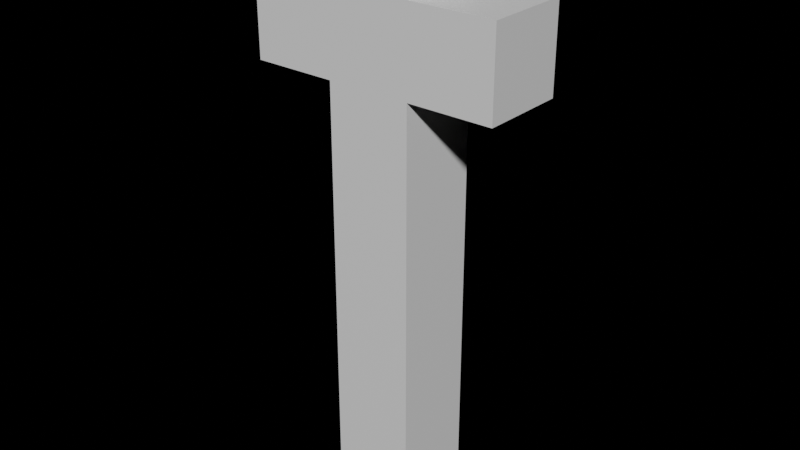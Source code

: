 # Source: rig_test.blend  (saved by Blender 2.80.75; exported with 4.5.12 LTS)
import bpy
from mathutils import Matrix  # noqa: F401  (used for matrix-valued properties, if any)

bpy.ops.wm.read_factory_settings(use_empty=True)
scene = bpy.context.scene
scene.name = 'Scene'

# ---- collections
col_collection = bpy.data.collections.new('Collection'); scene.collection.children.link(col_collection)

# ---- materials (node trees are filled in below, after node groups)
mat_mat_diffuse_cutout = bpy.data.materials.new('MAT_DIFFUSE_CUTOUT')
mat_mat_diffuse_cutout.use_transparent_shadow = False

# ---- material node trees
mat_mat_diffuse_cutout.use_nodes = True; mat_mat_diffuse_cutout.node_tree.nodes.clear()
_N = mat_mat_diffuse_cutout.node_tree.nodes; _L = mat_mat_diffuse_cutout.node_tree.links
n0 = _N.new('ShaderNodeOutputMaterial'); n0.name = 'Material Output'; n0.location = (300, 300)
n1 = _N.new('ShaderNodeBsdfPrincipled'); n1.name = 'Principled BSDF'; n1.location = (10, 300)
n1.distribution = 'GGX'
n1.subsurface_method = 'BURLEY'
n1.inputs[3].default_value = 1.45
n1.inputs[27].default_value = (0.0, 0.0, 0.0, 1.0)
n1.inputs[28].default_value = 1.0
_L.new(n1.outputs[0], n0.inputs[0])
n0.is_active_output = True

# ---- world
world_world = bpy.data.worlds.new('World'); scene.world = world_world
world_world.use_nodes = True; world_world.node_tree.nodes.clear()
_N = world_world.node_tree.nodes; _L = world_world.node_tree.links
n0 = _N.new('ShaderNodeOutputWorld'); n0.name = 'World Output'; n0.location = (300, 300)
n1 = _N.new('ShaderNodeEmission'); n1.name = 'Emission'; n1.location = (10, 300)
n1.inputs[0].default_value = (0.05088, 0.05088, 0.05088, 1.0)
n1.inputs[1].default_value = 5.96e-08
_L.new(n1.outputs[0], n0.inputs[0])
n0.is_active_output = True
world_world.color = (0.05088, 0.05088, 0.05088)
world_world.use_sun_shadow = False
world_world.sun_shadow_jitter_overblur = 0.0

# ---- meshes
me_plane_002 = bpy.data.meshes.new('Plane.002')
me_plane_002.from_pydata([(0.15, -0.15, 1.8), (0.15, -0.15, 1.5), (0.15, 0.15, 1.8), (0.15, 0.15, 1.5), (0.15, 0.15, 1.8), (0.15, -0.15, 1.8), (0.15, -0.15, 1.5), (0.15, 0.15, 1.5), (0.45, 0.15, 1.8), (0.45, -0.15, 1.8), (0.45, -0.15, 1.5), (0.45, 0.15, 1.5), (-0.15, -0.15, 0.0), (0.15, -0.15, 0.0), (-0.15, 0.15, 0.0), (0.15, 0.15, 0.0), (-0.15, 0.15, 0.0), (-0.15, -0.15, 0.0), (0.15, -0.15, 0.0), (0.15, 0.15, 0.0), (-0.15, 0.15, 2.0), (-0.15, -0.15, 2.0), (0.15, -0.15, 2.0), (0.15, 0.15, 2.0), (-0.45, -0.15, 1.8), (-0.45, -0.15, 1.5), (-0.45, 0.15, 1.8), (-0.45, 0.15, 1.5), (-0.45, 0.15, 1.8), (-0.45, -0.15, 1.8), (-0.45, -0.15, 1.5), (-0.45, 0.15, 1.5), (-0.15, 0.15, 1.8), (-0.15, -0.15, 1.8), (-0.15, -0.15, 1.5), (-0.15, 0.15, 1.5)], [], [(7, 4, 8, 11), (2, 0, 5, 4), (3, 2, 4, 7), (0, 1, 6, 5), (1, 3, 7, 6), (9, 10, 11, 8), (5, 6, 10, 9), (6, 7, 11, 10), (4, 5, 9, 8), (12, 14, 15, 13), (19, 16, 20, 23), (14, 12, 17, 16), (15, 14, 16, 19), (12, 13, 18, 17), (13, 15, 19, 18), (21, 22, 23, 20), (17, 18, 22, 21), (18, 19, 23, 22), (16, 17, 21, 20), (24, 26, 27, 25), (31, 28, 32, 35), (26, 24, 29, 28), (27, 26, 28, 31), (24, 25, 30, 29), (25, 27, 31, 30), (29, 30, 34, 33), (30, 31, 35, 34), (28, 29, 33, 32)])
_uv = me_plane_002.uv_layers.new(name='UVMap')
_uv.uv.foreach_set('vector', [1.0, 1.0, 0.0, 1.0, 0.0, 1.0, 1.0, 1.0, 0.0, 1.0, 0.0, 0.0, 0.0, 0.0, 0.0, 1.0, 1.0, 1.0, 0.0, 1.0, 0.0, 1.0, 1.0, 1.0, 0.0, 0.0, 1.0, 0.0, 1.0, 0.0, 0.0, 0.0, 1.0, 0.0, 1.0, 1.0, 1.0, 1.0, 1.0, 0.0, 0.0, 0.0, 1.0, 0.0, 1.0, 1.0, 0.0, 1.0, 0.0, 0.0, 1.0, 0.0, 1.0, 0.0, 0.0, 0.0, 1.0, 0.0, 1.0, 1.0, 1.0, 1.0, 1.0, 0.0, 0.0, 1.0, 0.0, 0.0, 0.0, 0.0, 0.0, 1.0, 0.0, 0.0, 0.0, 1.0, 1.0, 1.0, 1.0, 0.0, 1.0, 1.0, 0.0, 1.0, 0.0, 1.0, 1.0, 1.0, 0.0, 1.0, 0.0, 0.0, 0.0, 0.0, 0.0, 1.0, 1.0, 1.0, 0.0, 1.0, 0.0, 1.0, 1.0, 1.0, 0.0, 0.0, 1.0, 0.0, 1.0, 0.0, 0.0, 0.0, 1.0, 0.0, 1.0, 1.0, 1.0, 1.0, 1.0, 0.0, 0.0, 0.0, 1.0, 0.0, 1.0, 1.0, 0.0, 1.0, 0.0, 0.0, 1.0, 0.0, 1.0, 0.0, 0.0, 0.0, 1.0, 0.0, 1.0, 1.0, 1.0, 1.0, 1.0, 0.0, 0.0, 1.0, 0.0, 0.0, 0.0, 0.0, 0.0, 1.0, 0.0, 0.0, 0.0, 1.0, 1.0, 1.0, 1.0, 0.0, 1.0, 1.0, 0.0, 1.0, 0.0, 1.0, 1.0, 1.0, 0.0, 1.0, 0.0, 0.0, 0.0, 0.0, 0.0, 1.0, 1.0, 1.0, 0.0, 1.0, 0.0, 1.0, 1.0, 1.0, 0.0, 0.0, 1.0, 0.0, 1.0, 0.0, 0.0, 0.0, 1.0, 0.0, 1.0, 1.0, 1.0, 1.0, 1.0, 0.0, 0.0, 0.0, 1.0, 0.0, 1.0, 0.0, 0.0, 0.0, 1.0, 0.0, 1.0, 1.0, 1.0, 1.0, 1.0, 0.0, 0.0, 1.0, 0.0, 0.0, 0.0, 0.0, 0.0, 1.0])
me_plane_002.materials.append(mat_mat_diffuse_cutout)
me_plane_002.use_mirror_x = True
me_plane_002.update()

# ---- objects
ob_plane_002 = bpy.data.objects.new('Plane.002', me_plane_002)
ob_blade_primary = bpy.data.objects.new('blade_primary', None)
ob_blade_cross_right = bpy.data.objects.new('blade_cross_right', None)
ob_blade_cross_left = bpy.data.objects.new('blade_cross_left', None)
ob_main_hand = bpy.data.objects.new('main_hand', None)

# ---- transforms, parenting, visibility, modifiers, constraints
ob_plane_002.location = (0.0, 0.0, 0.0)
ob_plane_002.lineart.crease_threshold = 0.0
ob_plane_002.use_mesh_mirror_x = True
ob_blade_primary.location = (0.0, 0.0, 2.0)
ob_blade_primary.empty_display_type = 'ARROWS'
ob_blade_primary.lineart.crease_threshold = 0.0
ob_blade_cross_right.location = (0.45, 0.0, 1.65)
ob_blade_cross_right.rotation_euler = (-0.0, 1.571, 0.0)
ob_blade_cross_right.empty_display_type = 'ARROWS'
ob_blade_cross_right.lineart.crease_threshold = 0.0
ob_blade_cross_left.location = (-0.45, 0.0, 1.65)
ob_blade_cross_left.rotation_euler = (-0.0, -1.571, 0.0)
ob_blade_cross_left.empty_display_type = 'ARROWS'
ob_blade_cross_left.lineart.crease_threshold = 0.0
ob_main_hand.location = (0.0, 0.0, 1.029)
ob_main_hand.empty_display_type = 'ARROWS'
ob_main_hand.lineart.crease_threshold = 0.0

# ---- collection membership
col_collection.objects.link(ob_plane_002)
col_collection.objects.link(ob_blade_primary)
col_collection.objects.link(ob_blade_cross_right)
col_collection.objects.link(ob_blade_cross_left)
col_collection.objects.link(ob_main_hand)

# ---- scene / render settings (as saved in the file)
scene.frame_start = 1; scene.frame_end = 250; scene.frame_set(1)
scene.render.engine = 'BLENDER_EEVEE_NEXT'
scene.cycles.samples = 128
scene.cycles.sampling_pattern = 'TABULATED_SOBOL'
scene.cycles.use_adaptive_sampling = False
scene.cycles.use_light_tree = False
scene.eevee.use_gtao = True
scene.eevee.gtao_quality = 0.4
scene.eevee.gtao_distance = 2.5
scene.eevee.fast_gi_quality = 0.4
scene.view_settings.view_transform = 'Filmic'
bpy.context.view_layer.update()

# ---- added for rendering (the .blend has no active camera and no usable light): camera, sun
cam_auto = bpy.data.cameras.new('AutoCamera')
cam_auto.lens = 50.0
cam_auto.sensor_width = 36.0
cam_auto.clip_end = 1000.0
ob_auto_camera = bpy.data.objects.new('AutoCamera', cam_auto)
scene.collection.objects.link(ob_auto_camera)
ob_auto_camera.location = (2.04807, -2.45769, 2.63846)
ob_auto_camera.rotation_euler = (1.09748, -7.21219e-08, 0.694738)
scene.camera = ob_auto_camera
light_auto_sun = bpy.data.lights.new('AutoSun', 'SUN')
light_auto_sun.energy = 3.0
light_auto_sun.angle = 0.0523599
ob_auto_sun = bpy.data.objects.new('AutoSun', light_auto_sun)
scene.collection.objects.link(ob_auto_sun)
ob_auto_sun.rotation_euler = (0.872665, 0.174533, 0.523599)
bpy.context.view_layer.update()
